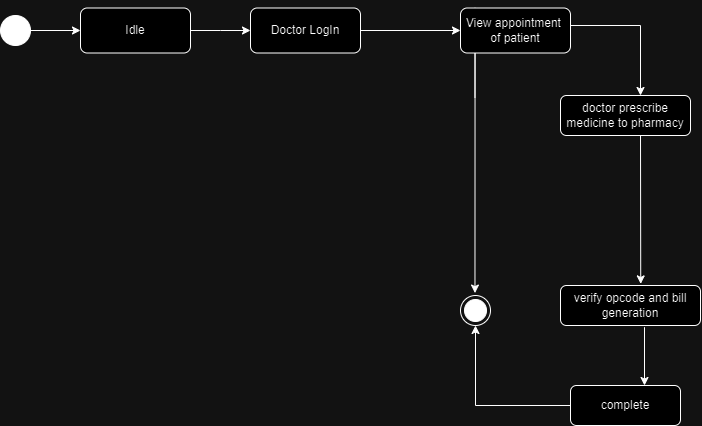

The diagram above was exported from draw.io. Its source (the exported page's mxGraphModel, read from the mxfile embedded in the PNG):
<mxGraphModel dx="1061" dy="561" grid="1" gridSize="10" guides="1" tooltips="1" connect="1" arrows="1" fold="1" page="1" pageScale="1" pageWidth="1169" pageHeight="827" math="0" shadow="0">
  <root>
    <mxCell id="0" />
    <mxCell id="1" parent="0" />
    <mxCell id="LKkjEhklP3h4jl29Lvza-1" style="edgeStyle=orthogonalEdgeStyle;rounded=0;orthogonalLoop=1;jettySize=auto;html=1;" edge="1" parent="1" source="LKkjEhklP3h4jl29Lvza-2" target="LKkjEhklP3h4jl29Lvza-4">
      <mxGeometry relative="1" as="geometry">
        <mxPoint x="260" y="315" as="targetPoint" />
      </mxGeometry>
    </mxCell>
    <mxCell id="LKkjEhklP3h4jl29Lvza-2" value="" style="ellipse;whiteSpace=wrap;html=1;aspect=fixed;fillColor=#000000;" vertex="1" parent="1">
      <mxGeometry x="170" y="300" width="30" height="30" as="geometry" />
    </mxCell>
    <mxCell id="LKkjEhklP3h4jl29Lvza-3" style="edgeStyle=orthogonalEdgeStyle;rounded=0;orthogonalLoop=1;jettySize=auto;html=1;" edge="1" parent="1" source="LKkjEhklP3h4jl29Lvza-4">
      <mxGeometry relative="1" as="geometry">
        <mxPoint x="420" y="315" as="targetPoint" />
      </mxGeometry>
    </mxCell>
    <mxCell id="LKkjEhklP3h4jl29Lvza-4" value="Idle" style="rounded=1;whiteSpace=wrap;html=1;" vertex="1" parent="1">
      <mxGeometry x="250" y="292.5" width="110" height="45" as="geometry" />
    </mxCell>
    <mxCell id="LKkjEhklP3h4jl29Lvza-7" style="edgeStyle=orthogonalEdgeStyle;rounded=0;orthogonalLoop=1;jettySize=auto;html=1;" edge="1" parent="1" source="LKkjEhklP3h4jl29Lvza-9" target="LKkjEhklP3h4jl29Lvza-11">
      <mxGeometry relative="1" as="geometry" />
    </mxCell>
    <mxCell id="LKkjEhklP3h4jl29Lvza-8" style="edgeStyle=orthogonalEdgeStyle;rounded=0;orthogonalLoop=1;jettySize=auto;html=1;entryX=0.5;entryY=0;entryDx=0;entryDy=0;" edge="1" parent="1">
      <mxGeometry relative="1" as="geometry">
        <mxPoint x="644.47" y="382.5" as="sourcePoint" />
        <mxPoint x="644.4699999999998" y="577.56" as="targetPoint" />
        <Array as="points">
          <mxPoint x="644.47" y="292.5" />
          <mxPoint x="645.47" y="577.5" />
        </Array>
      </mxGeometry>
    </mxCell>
    <mxCell id="LKkjEhklP3h4jl29Lvza-9" value="Doctor LogIn" style="rounded=1;whiteSpace=wrap;html=1;" vertex="1" parent="1">
      <mxGeometry x="420" y="292.5" width="110" height="45" as="geometry" />
    </mxCell>
    <mxCell id="LKkjEhklP3h4jl29Lvza-11" value="View appointment&amp;nbsp; of patient" style="rounded=1;whiteSpace=wrap;html=1;" vertex="1" parent="1">
      <mxGeometry x="630" y="292.5" width="110" height="45" as="geometry" />
    </mxCell>
    <mxCell id="LKkjEhklP3h4jl29Lvza-13" value="doctor prescribe medicine to pharmacy" style="rounded=1;whiteSpace=wrap;html=1;" vertex="1" parent="1">
      <mxGeometry x="730" y="380" width="130" height="40" as="geometry" />
    </mxCell>
    <mxCell id="LKkjEhklP3h4jl29Lvza-14" value="" style="ellipse;html=1;shape=endState;fillColor=#000000;strokeColor=#000000;" vertex="1" parent="1">
      <mxGeometry x="630" y="580" width="30" height="30" as="geometry" />
    </mxCell>
    <mxCell id="LKkjEhklP3h4jl29Lvza-16" value="verify opcode and bill generation" style="rounded=1;whiteSpace=wrap;html=1;" vertex="1" parent="1">
      <mxGeometry x="730" y="570" width="140" height="40" as="geometry" />
    </mxCell>
    <mxCell id="LKkjEhklP3h4jl29Lvza-17" style="edgeStyle=orthogonalEdgeStyle;rounded=0;orthogonalLoop=1;jettySize=auto;html=1;entryX=0.5;entryY=1;entryDx=0;entryDy=0;" edge="1" parent="1" source="LKkjEhklP3h4jl29Lvza-18" target="LKkjEhklP3h4jl29Lvza-14">
      <mxGeometry relative="1" as="geometry" />
    </mxCell>
    <mxCell id="LKkjEhklP3h4jl29Lvza-18" value="complete" style="rounded=1;whiteSpace=wrap;html=1;" vertex="1" parent="1">
      <mxGeometry x="740" y="670" width="110" height="40" as="geometry" />
    </mxCell>
    <mxCell id="LKkjEhklP3h4jl29Lvza-19" value="" style="endArrow=classic;html=1;rounded=0;" edge="1" parent="1">
      <mxGeometry width="50" height="50" relative="1" as="geometry">
        <mxPoint x="740" y="310" as="sourcePoint" />
        <mxPoint x="810" y="380" as="targetPoint" />
        <Array as="points">
          <mxPoint x="810" y="310" />
        </Array>
      </mxGeometry>
    </mxCell>
    <mxCell id="LKkjEhklP3h4jl29Lvza-20" value="" style="endArrow=classic;html=1;rounded=0;exitX=0.429;exitY=1.04;exitDx=0;exitDy=0;exitPerimeter=0;" edge="1" parent="1">
      <mxGeometry width="50" height="50" relative="1" as="geometry">
        <mxPoint x="810" y="420" as="sourcePoint" />
        <mxPoint x="810.23" y="568.4" as="targetPoint" />
      </mxGeometry>
    </mxCell>
    <mxCell id="LKkjEhklP3h4jl29Lvza-21" value="" style="endArrow=classic;html=1;rounded=0;exitX=0.6;exitY=1.042;exitDx=0;exitDy=0;exitPerimeter=0;" edge="1" parent="1" source="LKkjEhklP3h4jl29Lvza-16">
      <mxGeometry width="50" height="50" relative="1" as="geometry">
        <mxPoint x="790" y="640" as="sourcePoint" />
        <mxPoint x="814" y="670" as="targetPoint" />
      </mxGeometry>
    </mxCell>
  </root>
</mxGraphModel>